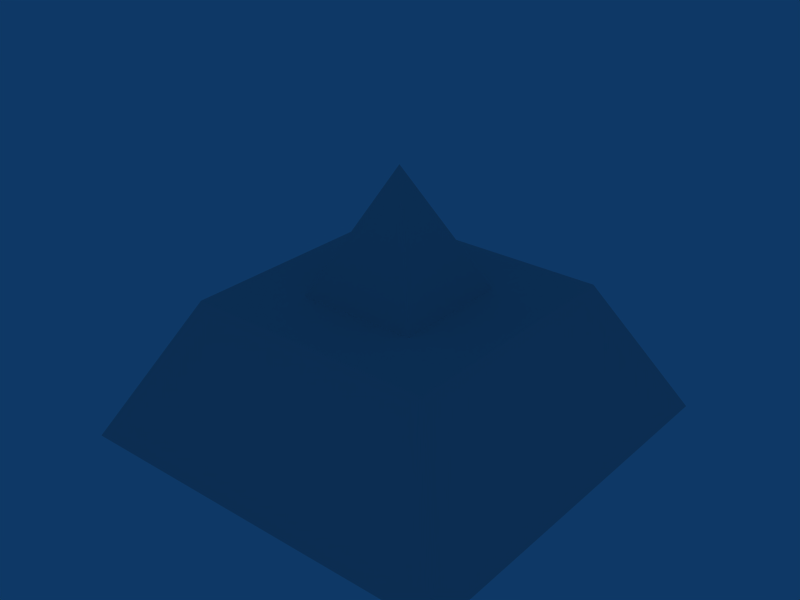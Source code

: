 # Source: extractorcap.blend  (saved by Blender 2.49.2; exported with 4.5.12 LTS)
import bpy
from mathutils import Matrix  # noqa: F401  (used for matrix-valued properties, if any)

bpy.ops.wm.read_factory_settings(use_empty=True)
scene = bpy.context.scene
scene.name = 'Scene'

# ---- collections
col_collection_1 = bpy.data.collections.new('Collection 1'); scene.collection.children.link(col_collection_1)

# ---- world
world_world = bpy.data.worlds.new('World'); scene.world = world_world
world_world.color = (0.05656, 0.2208, 0.4)
world_world.use_sun_shadow = False
world_world.sun_shadow_jitter_overblur = 0.0
world_world.cycles.sampling_method = 'MANUAL'
world_world.cycles.sample_map_resolution = 256

# ---- meshes
me_cube = bpy.data.meshes.new('Cube')
me_cube.from_pydata([(1.0, 1.0, -1.0), (1.0, -1.0, -1.0), (-1.0, -1.0, -1.0), (-1.0, 1.0, -1.0), (0.632, 0.632, -0.3098), (0.632, -0.632, -0.3098), (-0.632, -0.632, -0.3098), (-0.632, 0.632, -0.3098)], [], [(0, 1, 2, 3), (4, 7, 6, 5), (0, 4, 5, 1), (1, 5, 6, 2), (2, 6, 7, 3), (4, 0, 3, 7)])
_uv = me_cube.uv_layers.new(name='UVTex')
_uv.uv.foreach_set('vector', [0.0, 0.0, 1.0, 0.0, 1.0, 1.0, 0.0, 1.0, 0.0, 0.0, 1.0, 0.0, 1.0, 1.0, 0.0, 1.0, 0.0, 0.0, 1.0, 0.0, 1.0, 1.0, 0.0, 1.0, 0.0, 0.0, 1.0, 0.0, 1.0, 1.0, 0.0, 1.0, 0.0, 0.0, 1.0, 0.0, 1.0, 1.0, 0.0, 1.0, 0.0, 0.0, 1.0, 0.0, 1.0, 1.0, 0.0, 1.0])
me_cube.use_remesh_preserve_volume = False
me_cube.use_remesh_preserve_attributes = False
me_cube.use_mirror_vertex_groups = False
me_cube.update()
me_cone_002 = bpy.data.meshes.new('Cone.002')
me_cone_002.from_pydata([(1.016, 1.116, 1.788e-07), (1.016, -1.116, 1.788e-07), (-1.216, -1.116, 1.788e-07), (-1.216, 1.116, 1.788e-07), (-0.1, -1.657e-07, 2.27), (-0.1, -1.657e-07, 1.788e-07)], [], [(1, 0, 4), (4, 2, 1), (4, 3, 2), (4, 0, 3), (5, 0, 1), (5, 1, 2), (5, 2, 3), (3, 0, 5)])
_uv = me_cone_002.uv_layers.new(name='UVTex')
_uv.uv.foreach_set('vector', [0.6258, 0.5148, 2.394, 0.5148, 1.51, 1.65, 0.5071, 0.6498, -0.3768, -0.4852, 1.391, -0.4852, 0.5097, 0.6498, 1.394, -0.4852, -0.3742, -0.4852, 0.5071, 0.6498, 1.391, -0.4852, -0.3768, -0.4852, 0.5071, 0.5097, 1.391, 1.394, 1.391, -0.3742, 0.5071, 0.5097, 1.391, -0.3742, -0.3768, -0.3742, 0.5071, 0.5097, -0.3768, -0.3742, -0.3768, 1.394, 0.6232, 0.3936, 2.391, 0.3936, 1.507, -0.4903])
me_cone_002.use_remesh_preserve_volume = False
me_cone_002.use_remesh_preserve_attributes = False
me_cone_002.use_mirror_vertex_groups = False
me_cone_002.update()

# ---- objects
ob_cube = bpy.data.objects.new('Cube', me_cube)
ob_cone_001 = bpy.data.objects.new('Cone.001', me_cone_002)

# ---- transforms, parenting, visibility, modifiers, constraints
ob_cube.location = (0.01975, 0.01938, 1.767)
ob_cube.scale = (1.744, 1.744, 1.744)
ob_cube.lock_rotations_4d = False
ob_cube.empty_display_type = 'ARROWS'
ob_cube.lineart.crease_threshold = 0.0
ob_cone_001.location = (0.1141, 0.01938, 0.02958)
ob_cone_001.lock_rotations_4d = False
ob_cone_001.empty_display_type = 'ARROWS'
ob_cone_001.lineart.crease_threshold = 0.0

# ---- collection membership
col_collection_1.objects.link(ob_cube)
col_collection_1.objects.link(ob_cone_001)

# ---- scene / render settings (as saved in the file)
scene.frame_start = 1; scene.frame_end = 250; scene.frame_set(1)
scene.render.engine = 'BLENDER_EEVEE_NEXT'
scene.render.image_settings.file_format = 'JPEG'
scene.render.image_settings.color_mode = 'RGB'
scene.render.image_settings.compression = 90
scene.render.resolution_x = 800
scene.render.resolution_y = 600
scene.render.pixel_aspect_x = 100.0
scene.render.pixel_aspect_y = 100.0
scene.render.fps = 25
scene.render.dither_intensity = 0.0
scene.render.use_compositing = False
scene.render.use_sequencer = False
scene.render.bake_margin = 2
scene.render.bake_bias = 0.0
scene.render.use_stamp_time = False
scene.render.use_stamp_date = False
scene.render.use_stamp_frame = False
scene.render.use_stamp_camera = False
scene.render.use_stamp_scene = False
scene.render.use_stamp_filename = False
scene.render.use_stamp_render_time = False
scene.render.stamp_font_size = 0
scene.cycles.use_denoising = False
scene.cycles.samples = 10
scene.cycles.sampling_pattern = 'TABULATED_SOBOL'
scene.cycles.light_sampling_threshold = 0.0
scene.cycles.use_adaptive_sampling = False
scene.cycles.use_light_tree = False
scene.cycles.blur_glossy = 0.0
scene.cycles.volume_bounces = 1
scene.cycles.pixel_filter_type = 'GAUSSIAN'
scene.cycles.sample_clamp_indirect = 0.0
scene.view_settings.view_transform = 'Raw'
bpy.context.view_layer.update()

# ---- added for rendering (the .blend has no active camera): camera
cam_auto = bpy.data.cameras.new('AutoCamera')
cam_auto.lens = 50.0
cam_auto.sensor_width = 36.0
cam_auto.clip_end = 1000.0
ob_auto_camera = bpy.data.objects.new('AutoCamera', cam_auto)
scene.collection.objects.link(ob_auto_camera)
ob_auto_camera.location = (5.04694, -6.01325, 5.18271)
ob_auto_camera.rotation_euler = (1.09748, -7.21219e-08, 0.694738)
scene.camera = ob_auto_camera
bpy.context.view_layer.update()
